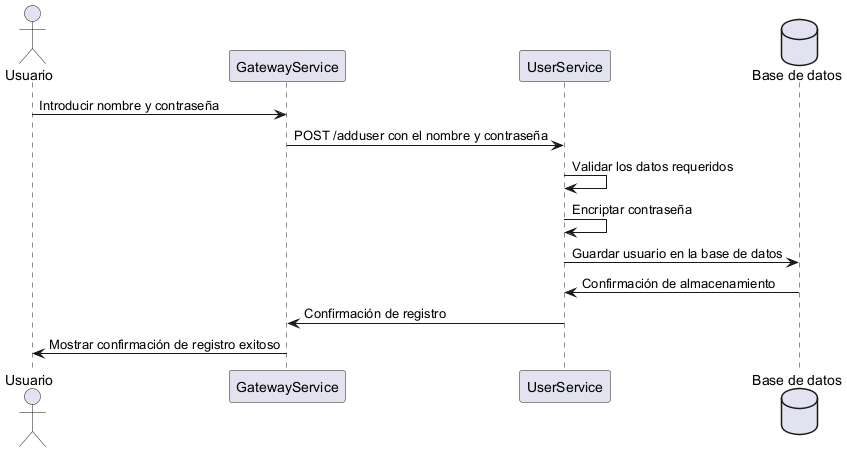

The diagram above was rendered by PlantUML. Its source (embedded in the PNG):
@startuml

actor Usuario
participant "GatewayService" as GS
participant "UserService" as US
database "Base de datos" as DB

Usuario -> GS: Introducir nombre y contraseña
GS -> US: POST /adduser con el nombre y contraseña
US -> US: Validar los datos requeridos
US -> US: Encriptar contraseña
US -> DB: Guardar usuario en la base de datos
DB -> US: Confirmación de almacenamiento
US -> GS: Confirmación de registro
GS -> Usuario: Mostrar confirmación de registro exitoso

@enduml